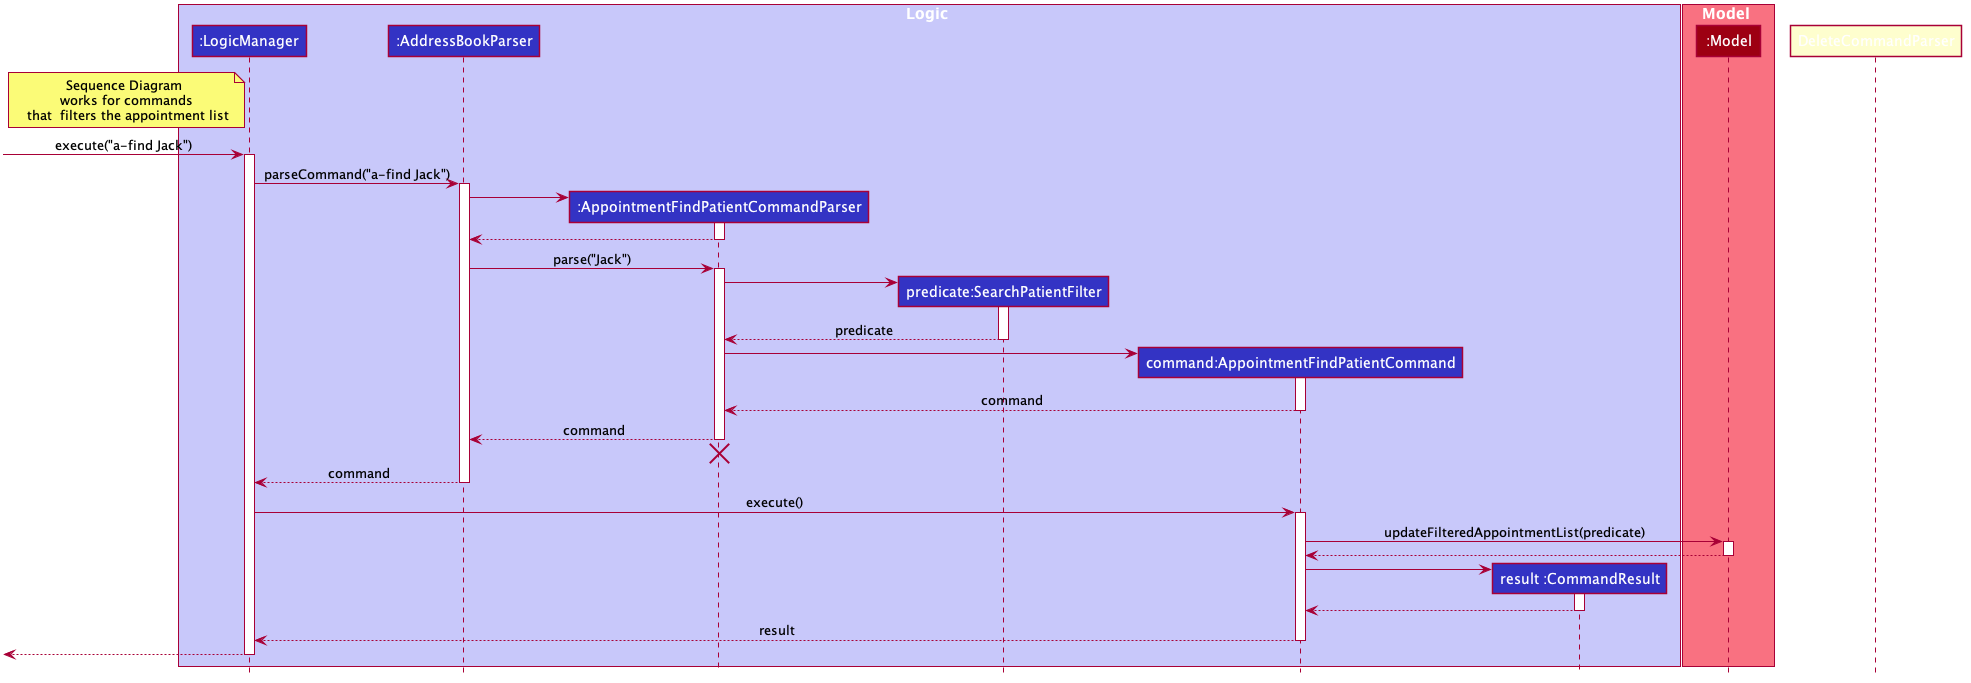

The diagram above was rendered by PlantUML. Its source (embedded in the PNG):
@startuml








skinparam BackgroundColor #FFFFFFF

skinparam Shadowing false

skinparam Class {
    FontColor #FFFFFF
    BorderThickness 1
    BorderColor #FFFFFF
    StereotypeFontColor #FFFFFF
    FontName Arial
}

skinparam Actor {
    BorderColor #000000
    Color #000000
    FontName Arial
}

skinparam Sequence {
    MessageAlign center
    BoxFontSize 15
    BoxPadding 0
    BoxFontColor #FFFFFF
    FontName Arial
}

skinparam Participant {
    FontColor #FFFFFFF
    Padding 20
}

skinparam MinClassWidth 50
skinparam ParticipantPadding 10
skinparam Shadowing false
skinparam DefaultTextAlignment center
skinparam packageStyle Rectangle

hide footbox
hide members
hide circle

box Logic #C8C8FA
participant ":LogicManager" as LogicManager #3333C4
participant ":AddressBookParser" as AddressBookParser #3333C4
participant ":AppointmentFindPatientCommandParser" as AppointmentFindPatientCommandParser #3333C4
participant "predicate:SearchPatientFilter" as SearchPatientFilter #3333C4
participant "command:AppointmentFindPatientCommand" as AppointmentFindPatientCommand #3333C4
participant "result :CommandResult" as CommandResult #3333C4
end box

note left of LogicManager: Sequence Diagram \n works for commands \n that  filters the appointment list

box Model #F97181
participant ":Model" as Model #9D0012
end box

[-> LogicManager : execute("a-find Jack")
activate LogicManager

LogicManager -> AddressBookParser : parseCommand("a-find Jack")
activate AddressBookParser

create AppointmentFindPatientCommandParser
AddressBookParser -> AppointmentFindPatientCommandParser
activate AppointmentFindPatientCommandParser

AppointmentFindPatientCommandParser --> AddressBookParser
deactivate AppointmentFindPatientCommandParser

AddressBookParser -> AppointmentFindPatientCommandParser : parse("Jack")
activate AppointmentFindPatientCommandParser


create SearchPatientFilter
AppointmentFindPatientCommandParser -> SearchPatientFilter
activate SearchPatientFilter

SearchPatientFilter --> AppointmentFindPatientCommandParser : predicate
deactivate SearchPatientFilter

create AppointmentFindPatientCommand
AppointmentFindPatientCommandParser -> AppointmentFindPatientCommand
activate AppointmentFindPatientCommand

AppointmentFindPatientCommand --> AppointmentFindPatientCommandParser : command
deactivate AppointmentFindPatientCommand

AppointmentFindPatientCommandParser --> AddressBookParser : command
deactivate AppointmentFindPatientCommandParser
DeleteCommandParser -[hidden]-> AddressBookParser
destroy AppointmentFindPatientCommandParser

AddressBookParser --> LogicManager : command
deactivate AddressBookParser

LogicManager -> AppointmentFindPatientCommand : execute()
activate AppointmentFindPatientCommand

AppointmentFindPatientCommand -> Model : updateFilteredAppointmentList(predicate)
activate Model

Model --> AppointmentFindPatientCommand
deactivate Model

create CommandResult
AppointmentFindPatientCommand -> CommandResult
activate CommandResult

CommandResult --> AppointmentFindPatientCommand
deactivate CommandResult

AppointmentFindPatientCommand --> LogicManager : result
deactivate AppointmentFindPatientCommand

[<--LogicManager
deactivate LogicManager
@enduml